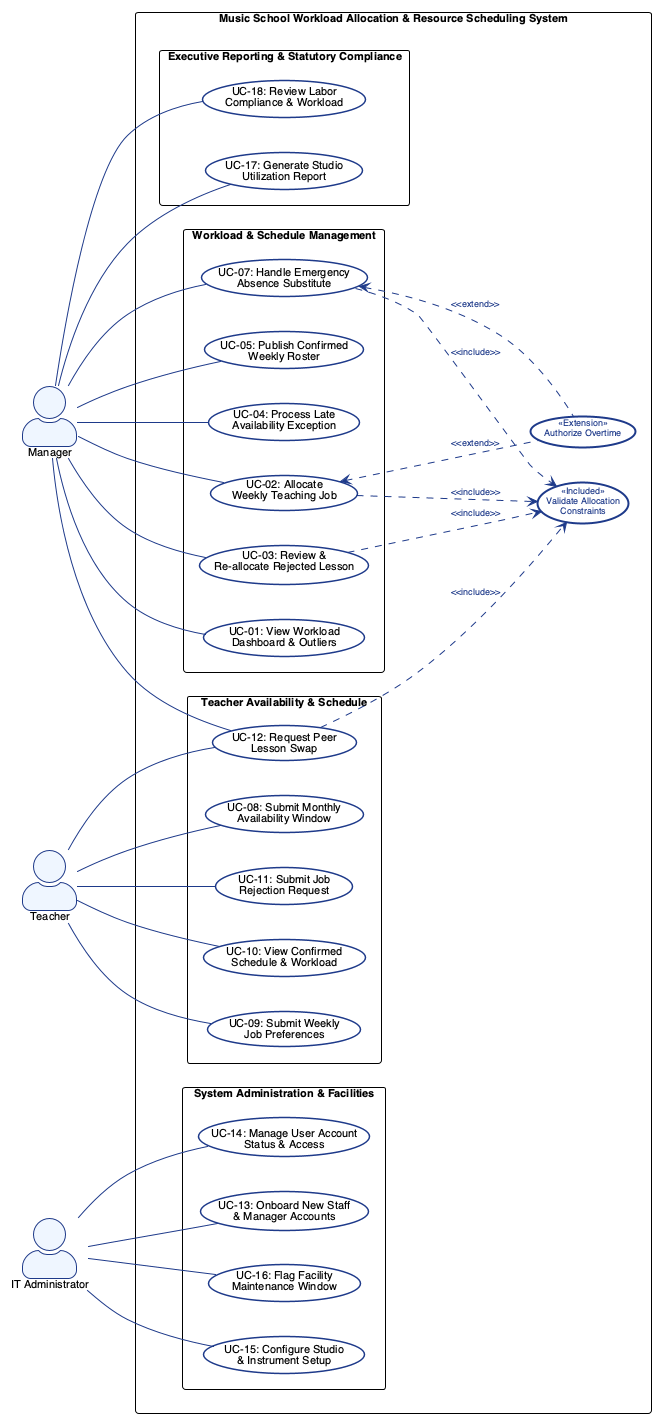

The diagram above was rendered by PlantUML. Its source (embedded in the PNG):
@startuml use_case_summary
!theme plain
skinparam packageStyle rectangle
skinparam shadowing false
skinparam actorStyle awesome
skinparam defaultFontName "Helvetica", "Arial", sans-serif
skinparam defaultFontSize 11

skinparam usecase {
    BackgroundColor #FFFFFF
    BorderColor #1E3A8A
    BorderThickness 1.5
    FontSize 11
    StereotypeFontColor #1E3A8A
    StereotypeFontStyle normal
}

skinparam usecase<<Included>> {
    FontColor #1E3A8A
    FontSize 9
    BorderThickness 2
}

skinparam usecase<<Extension>> {
    FontColor #1E3A8A
    FontSize 9
    BorderThickness 2
}

skinparam actor {
    BackgroundColor #EFF6FF
    BorderColor #1E3A8A
}

skinparam arrow {
    Color #1E3A8A
    FontColor #1E3A8A
    FontSize 9
}

left to right direction

actor "Manager" as Manager
actor "Teacher" as Teacher
actor "IT Administrator" as ITAdmin

rectangle "Music School Workload Allocation & Resource Scheduling System" as SystemBoundary {

    package "Executive Reporting & Statutory Compliance" {
        usecase "UC-18: Review Labor\nCompliance & Workload" as UC18
        usecase "UC-17: Generate Studio\nUtilization Report" as UC17
    }

    package "Workload & Schedule Management" {
        usecase "UC-07: Handle Emergency\nAbsence Substitute" as UC07
        usecase "UC-05: Publish Confirmed\nWeekly Roster" as UC05
        usecase "UC-04: Process Late\nAvailability Exception" as UC04
        usecase "UC-02: Allocate\nWeekly Teaching Job" as UC02
        usecase "UC-03: Review &\nRe-allocate Rejected Lesson" as UC03
        usecase "UC-01: View Workload\nDashboard & Outliers" as UC01
    }

    package "Teacher Availability & Schedule" {
        usecase "UC-12: Request Peer\nLesson Swap" as UC12
        usecase "UC-11: Submit Job\nRejection Request" as UC11
        usecase "UC-10: View Confirmed\nSchedule & Workload" as UC10
        usecase "UC-09: Submit Weekly\nJob Preferences" as UC09
        usecase "UC-08: Submit Monthly\nAvailability Window" as UC08
    }

    package "System Administration & Facilities" {
        usecase "UC-16: Flag Facility\nMaintenance Window" as UC16
        usecase "UC-15: Configure Studio\n& Instrument Setup" as UC15
        usecase "UC-14: Manage User Account\nStatus & Access" as UC14
        usecase "UC-13: Onboard New Staff\n& Manager Accounts" as UC13
    }

    usecase "Validate Allocation\nConstraints" as ValidateAlloc <<Included>>
    usecase "Authorize Overtime" as AuthOT <<Extension>>
}

' Manager associations
Manager -- UC18
Manager -- UC17
Manager -- UC07
Manager -- UC05
Manager -- UC04
Manager -- UC02
Manager -- UC03
Manager -- UC01
Manager -- UC12

' Teacher associations
Teacher -- UC12
Teacher -- UC11
Teacher -- UC10
Teacher -- UC09
Teacher -- UC08

' IT Administrator associations
ITAdmin -- UC16
ITAdmin -- UC15
ITAdmin -- UC14
ITAdmin -- UC13

' Include and Extend relationships
UC07 ..> ValidateAlloc : <U+003C><U+003C>include<U+003E><U+003E>
UC03 ..> ValidateAlloc : <U+003C><U+003C>include<U+003E><U+003E>
UC02 ..> ValidateAlloc : <U+003C><U+003C>include<U+003E><U+003E>
UC12 ..> ValidateAlloc : <U+003C><U+003C>include<U+003E><U+003E>

UC07 <.. AuthOT : <U+003C><U+003C>extend<U+003E><U+003E>
UC02 <.. AuthOT : <U+003C><U+003C>extend<U+003E><U+003E>

' Vertical ordering hints (in left-to-right mode, "right" stacks top-to-bottom)
UC18 -[hidden]right-> UC17
UC07 -[hidden]right-> UC05
UC05 -[hidden]right-> UC04
UC04 -[hidden]right-> UC03
UC03 -[hidden]right-> UC02
UC02 -[hidden]right-> UC01
UC12 -[hidden]right-> UC11
UC11 -[hidden]right-> UC10
UC10 -[hidden]right-> UC09
UC09 -[hidden]right-> UC08
UC16 -[hidden]right-> UC15
UC15 -[hidden]right-> UC14
UC14 -[hidden]right-> UC13
ValidateAlloc -[hidden]right-> AuthOT

@enduml